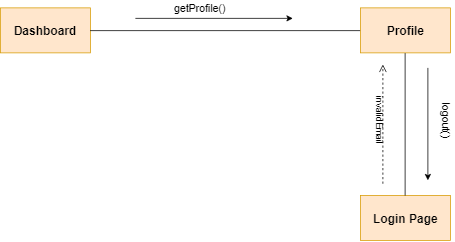

The diagram above was exported from draw.io. Its source (the exported page's mxGraphModel, read from the mxfile embedded in the PNG):
<mxGraphModel dx="842" dy="418" grid="1" gridSize="10" guides="1" tooltips="1" connect="1" arrows="1" fold="1" page="1" pageScale="1" pageWidth="850" pageHeight="1100" math="0" shadow="0">
  <root>
    <mxCell id="0" />
    <mxCell id="1" parent="0" />
    <mxCell id="yVnJLI6q39mAvSnM35Jw-1" value="&lt;font style=&quot;font-size: 16px&quot;&gt;&lt;b&gt;Dashboard&lt;br&gt;&lt;/b&gt;&lt;/font&gt;" style="rounded=0;whiteSpace=wrap;html=1;fillColor=#ffe6cc;strokeColor=#d79b00;" vertex="1" parent="1">
      <mxGeometry x="20" y="10" width="120" height="60" as="geometry" />
    </mxCell>
    <mxCell id="yVnJLI6q39mAvSnM35Jw-2" value="&lt;font style=&quot;font-size: 16px&quot;&gt;&lt;b&gt;Profile&lt;/b&gt;&lt;/font&gt;" style="rounded=0;whiteSpace=wrap;html=1;fillColor=#ffe6cc;strokeColor=#d79b00;" vertex="1" parent="1">
      <mxGeometry x="500" y="10" width="120" height="60" as="geometry" />
    </mxCell>
    <mxCell id="yVnJLI6q39mAvSnM35Jw-24" value="&lt;font style=&quot;font-size: 16px&quot;&gt;&lt;b&gt;Login Page&lt;/b&gt;&lt;/font&gt;" style="rounded=0;whiteSpace=wrap;html=1;fillColor=#ffe6cc;strokeColor=#d79b00;" vertex="1" parent="1">
      <mxGeometry x="500" y="260" width="120" height="60" as="geometry" />
    </mxCell>
    <mxCell id="yVnJLI6q39mAvSnM35Jw-34" value="" style="endArrow=none;html=1;entryX=0.5;entryY=0;entryDx=0;entryDy=0;exitX=0.5;exitY=1;exitDx=0;exitDy=0;" edge="1" parent="1" source="yVnJLI6q39mAvSnM35Jw-2" target="yVnJLI6q39mAvSnM35Jw-24">
      <mxGeometry width="50" height="50" relative="1" as="geometry">
        <mxPoint x="560" y="75" as="sourcePoint" />
        <mxPoint x="560" y="175" as="targetPoint" />
      </mxGeometry>
    </mxCell>
    <mxCell id="yVnJLI6q39mAvSnM35Jw-39" value="" style="endArrow=none;html=1;exitX=1;exitY=0.5;exitDx=0;exitDy=0;entryX=0;entryY=0.5;entryDx=0;entryDy=0;" edge="1" parent="1" source="yVnJLI6q39mAvSnM35Jw-1" target="yVnJLI6q39mAvSnM35Jw-2">
      <mxGeometry width="50" height="50" relative="1" as="geometry">
        <mxPoint x="79.5" y="70" as="sourcePoint" />
        <mxPoint x="80" y="260" as="targetPoint" />
      </mxGeometry>
    </mxCell>
    <mxCell id="yVnJLI6q39mAvSnM35Jw-51" value="" style="endArrow=classic;html=1;fontSize=14;" edge="1" parent="1">
      <mxGeometry width="50" height="50" relative="1" as="geometry">
        <mxPoint x="200" y="24" as="sourcePoint" />
        <mxPoint x="410" y="24" as="targetPoint" />
      </mxGeometry>
    </mxCell>
    <mxCell id="yVnJLI6q39mAvSnM35Jw-52" value="getProfile()" style="text;html=1;resizable=0;points=[];autosize=1;align=left;verticalAlign=top;spacingTop=-4;fontSize=14;rotation=0;" vertex="1" parent="1">
      <mxGeometry x="249.9000244140625" width="80" height="20" as="geometry" />
    </mxCell>
    <mxCell id="yVnJLI6q39mAvSnM35Jw-64" value="" style="html=1;verticalAlign=bottom;endArrow=open;dashed=1;endSize=8;labelBackgroundColor=none;fontFamily=Verdana;fontSize=14;" edge="1" parent="1">
      <mxGeometry relative="1" as="geometry">
        <mxPoint x="530" y="85.5" as="targetPoint" />
        <mxPoint x="530" y="244.5" as="sourcePoint" />
      </mxGeometry>
    </mxCell>
    <mxCell id="yVnJLI6q39mAvSnM35Jw-68" value="invalidEmail&lt;br&gt;" style="text;html=1;resizable=0;points=[];autosize=1;align=left;verticalAlign=top;spacingTop=-4;rotation=90;" vertex="1" parent="1">
      <mxGeometry x="485" y="155.5" width="80" height="20" as="geometry" />
    </mxCell>
    <mxCell id="yVnJLI6q39mAvSnM35Jw-78" value="" style="endArrow=classic;html=1;fontSize=14;" edge="1" parent="1">
      <mxGeometry width="50" height="50" relative="1" as="geometry">
        <mxPoint x="590" y="90" as="sourcePoint" />
        <mxPoint x="590" y="240" as="targetPoint" />
      </mxGeometry>
    </mxCell>
    <mxCell id="yVnJLI6q39mAvSnM35Jw-79" value="logout()" style="text;html=1;resizable=0;points=[];autosize=1;align=left;verticalAlign=top;spacingTop=-4;fontSize=14;rotation=90;" vertex="1" parent="1">
      <mxGeometry x="584.9000244140625" y="155" width="60" height="20" as="geometry" />
    </mxCell>
  </root>
</mxGraphModel>